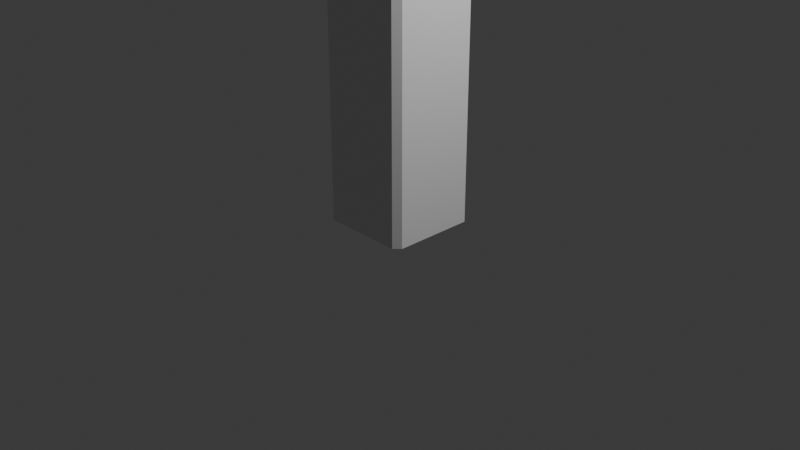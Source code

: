 # Source: Column.blend  (saved by Blender 4.2.66; exported with 4.5.12 LTS)
import bpy
from mathutils import Matrix  # noqa: F401  (used for matrix-valued properties, if any)

bpy.ops.wm.read_factory_settings(use_empty=True)
scene = bpy.context.scene
scene.name = 'Scene'

# ---- collections
col_collection = bpy.data.collections.new('Collection'); scene.collection.children.link(col_collection)

# ---- materials (node trees are filled in below, after node groups)
mat_column = bpy.data.materials.new('Column')
mat_column.alpha_threshold = 0.0
mat_column.use_transparent_shadow = False
mat_column.roughness = 0.5
mat_column.line_color = (0.0, 0.0, 0.0, 1.0)
mat_columntop = bpy.data.materials.new('ColumnTop')

# ---- material node trees
mat_column.use_nodes = True; mat_column.node_tree.nodes.clear()
_N = mat_column.node_tree.nodes; _L = mat_column.node_tree.links
n0 = _N.new('ShaderNodeOutputMaterial'); n0.name = 'Material Output'; n0.location = (300, 300)
n1 = _N.new('ShaderNodeBsdfPrincipled'); n1.name = 'Principled BSDF'; n1.location = (10, 300)
n1.inputs[3].default_value = 1.45
_L.new(n1.outputs[0], n0.inputs[0])
n0.is_active_output = True
mat_columntop.use_nodes = True; mat_columntop.node_tree.nodes.clear()
_N = mat_columntop.node_tree.nodes; _L = mat_columntop.node_tree.links
n0 = _N.new('ShaderNodeBsdfPrincipled'); n0.name = 'Principled BSDF'; n0.location = (10, 300)
n1 = _N.new('ShaderNodeOutputMaterial'); n1.name = 'Material Output'; n1.location = (300, 300)
_L.new(n0.outputs[0], n1.inputs[0])
n1.is_active_output = True

# ---- world
world_world = bpy.data.worlds.new('World'); scene.world = world_world
world_world.use_nodes = True; world_world.node_tree.nodes.clear()
_N = world_world.node_tree.nodes; _L = world_world.node_tree.links
n0 = _N.new('ShaderNodeOutputWorld'); n0.name = 'World Output'; n0.location = (300, 300)
n1 = _N.new('ShaderNodeBackground'); n1.name = 'Background'; n1.location = (10, 300)
n1.inputs[0].default_value = (0.05088, 0.05088, 0.05088, 1.0)
_L.new(n1.outputs[0], n0.inputs[0])
n0.is_active_output = True
world_world.color = (0.05088, 0.05088, 0.05088)
world_world.sun_shadow_jitter_overblur = 0.0

# ---- cameras
cam_camera = bpy.data.cameras.new('Camera')
cam_camera.clip_end = 100.0
cam_camera.ortho_scale = 7.314

# ---- lights
light_light = bpy.data.lights.new('Light', 'POINT')
light_light.energy = 1000.0
light_light.shadow_soft_size = 0.1

# ---- meshes
me_cube = bpy.data.meshes.new('Cube')
me_cube.from_pydata([(0.4326, 0.5, 3.0), (0.5, 0.4326, 3.0), (0.4326, 0.5, 7.451e-09), (0.5, 0.4326, 0.0), (0.5, -0.4326, 3.0), (0.4326, -0.5, 3.0), (0.5, -0.4326, 7.451e-09), (0.4326, -0.5, 0.0), (-0.4326, 0.5, 3.0), (-0.5, 0.4326, 3.0), (-0.5, 0.4326, 7.451e-09), (-0.4326, 0.5, 0.0), (-0.5, -0.4326, 3.0), (-0.4326, -0.5, 3.0), (-0.4326, -0.5, 7.451e-09), (-0.5, -0.4326, 0.0), (0.4195, 0.4849, 3.055), (0.4849, 0.4195, 3.055), (0.4849, -0.4195, 3.055), (0.4195, -0.4849, 3.055), (-0.4195, 0.4849, 3.055), (-0.4849, 0.4195, 3.055), (-0.4849, -0.4195, 3.055), (-0.4195, -0.4849, 3.055), (0.3989, 0.461, 3.113), (0.461, 0.3989, 3.113), (0.461, -0.3989, 3.113), (0.3989, -0.461, 3.113), (-0.3989, 0.461, 3.113), (-0.461, 0.3989, 3.113), (-0.461, -0.3989, 3.113), (-0.3989, -0.461, 3.113), (0.4244, 0.4905, 3.179), (0.4905, 0.4244, 3.179), (0.4905, -0.4244, 3.179), (0.4244, -0.4905, 3.179), (-0.4244, 0.4905, 3.179), (-0.4905, 0.4244, 3.179), (-0.4905, -0.4244, 3.179), (-0.4244, -0.4905, 3.179), (0.4192, 0.4845, 3.269), (0.4845, 0.4192, 3.269), (0.4845, -0.4192, 3.269), (0.4192, -0.4845, 3.269), (-0.4192, 0.4845, 3.269), (-0.4845, 0.4192, 3.269), (-0.4845, -0.4192, 3.269), (-0.4192, -0.4845, 3.269), (0.3212, 0.3713, 3.372), (0.3713, 0.3212, 3.372), (0.3713, -0.3212, 3.372), (0.3212, -0.3713, 3.372), (-0.3212, 0.3713, 3.372), (-0.3713, 0.3212, 3.372), (-0.3713, -0.3212, 3.372), (-0.3212, -0.3713, 3.372), (0.165, 0.1907, 3.406), (0.1907, 0.165, 3.406), (0.1907, -0.165, 3.406), (0.165, -0.1907, 3.406), (-0.165, 0.1907, 3.406), (-0.1907, 0.165, 3.406), (-0.1907, -0.165, 3.406), (-0.165, -0.1907, 3.406)], [], [(15, 12, 9, 10), (7, 5, 13, 14), (3, 1, 4, 6), (15, 10, 11, 2, 3, 6, 7, 14), (1, 3, 2, 0), (14, 13, 12, 15), (5, 7, 6, 4), (8, 11, 10, 9), (9, 12, 22, 21), (11, 8, 0, 2), (19, 18, 26, 27), (4, 1, 17, 18), (12, 13, 23, 22), (8, 9, 21, 20), (5, 4, 18, 19), (0, 8, 20, 16), (1, 0, 16, 17), (13, 5, 19, 23), (24, 28, 36, 32), (21, 22, 30, 29), (23, 19, 27, 31), (20, 21, 29, 28), (17, 16, 24, 25), (16, 20, 28, 24), (18, 17, 25, 26), (22, 23, 31, 30), (36, 37, 45, 44), (26, 25, 33, 34), (30, 31, 39, 38), (27, 26, 34, 35), (29, 30, 38, 37), (31, 27, 35, 39), (28, 29, 37, 36), (25, 24, 32, 33), (45, 46, 54, 53), (33, 32, 40, 41), (32, 36, 44, 40), (34, 33, 41, 42), (38, 39, 47, 46), (35, 34, 42, 43), (37, 38, 46, 45), (39, 35, 43, 47), (54, 55, 63, 62), (47, 43, 51, 55), (44, 45, 53, 52), (41, 40, 48, 49), (40, 44, 52, 48), (42, 41, 49, 50), (46, 47, 55, 54), (43, 42, 50, 51), (58, 57, 56, 60, 61, 62, 63, 59), (51, 50, 58, 59), (53, 54, 62, 61), (55, 51, 59, 63), (52, 53, 61, 60), (49, 48, 56, 57), (48, 52, 60, 56), (50, 49, 57, 58)])
me_cube.polygons.foreach_set('material_index', [0, 0, 0, 0, 0, 0, 0, 0, 1, 0, 1, 1, 1, 1, 1, 1, 1, 1, 1, 1, 1, 1, 1, 1, 1, 1, 1, 1, 1, 1, 1, 1, 1, 1, 1, 1, 1, 1, 1, 1, 1, 1, 1, 1, 1, 1, 1, 1, 1, 1, 1, 1, 1, 1, 1, 1, 1, 1])
_uv = me_cube.uv_layers.new(name='UVMap')
_uv.uv.foreach_set('vector', [0.7498, 0.2401, 0.0001099, 0.2401, 0.0001098, 0.02393, 0.7498, 0.02393, 0.7498, 0.4802, 0.0001098, 0.4802, 0.0001099, 0.264, 0.7498, 0.264, 0.7498, 0.7202, 0.0001098, 0.7202, 0.0001098, 0.504, 0.7498, 0.504, 0.983, 0.25, 0.7668, 0.25, 0.75, 0.2332, 0.75, 0.01695, 0.7668, 0.0001099, 0.983, 0.0001098, 0.9999, 0.01695, 0.9999, 0.2332, 0.0001098, 0.7202, 0.7498, 0.7202, 0.7498, 0.744, 0.0001098, 0.744, 0.7498, 0.264, 0.0001099, 0.264, 0.0001099, 0.2401, 0.7498, 0.2401, 0.0001098, 0.4802, 0.7498, 0.4802, 0.7498, 0.504, 0.0001098, 0.504, 0.0001099, 0.0001099, 0.7498, 0.0001099, 0.7498, 0.02393, 0.0001098, 0.02393, 0.3783, 0.8834, 0.03357, 0.9999, 0.03111, 0.9752, 0.3629, 0.8634, 0.7498, 0.9602, 0.0001098, 0.9602, 0.0001098, 0.744, 0.7498, 0.744, 0.3808, 0.1798, 0.4083, 0.2085, 0.3888, 0.227, 0.3604, 0.1982, 0.427, 0.1931, 0.5523, 0.5071, 0.5281, 0.5082, 0.4083, 0.2085, 0.03837, 8.91e-05, 0.07442, 0.009639, 0.06813, 0.03239, 0.03308, 0.02228, 0.4105, 0.8536, 0.3783, 0.8834, 0.3629, 0.8634, 0.393, 0.8363, 0.398, 0.1615, 0.427, 0.1931, 0.4083, 0.2085, 0.3808, 0.1798, 0.5508, 0.5497, 0.4105, 0.8536, 0.393, 0.8363, 0.5263, 0.5473, 0.5523, 0.5071, 0.5508, 0.5497, 0.5263, 0.5473, 0.5281, 0.5082, 0.07442, 0.009639, 0.398, 0.1615, 0.3808, 0.1798, 0.06813, 0.03239, 0.4984, 0.5466, 0.3756, 0.8152, 0.3537, 0.7976, 0.474, 0.541, 0.3629, 0.8634, 0.03111, 0.9752, 0.03091, 0.95, 0.3451, 0.8426, 0.06813, 0.03239, 0.3808, 0.1798, 0.3604, 0.1982, 0.06161, 0.06014, 0.393, 0.8363, 0.3629, 0.8634, 0.3451, 0.8426, 0.3756, 0.8152, 0.5281, 0.5082, 0.5263, 0.5473, 0.4984, 0.5466, 0.5029, 0.507, 0.5263, 0.5473, 0.393, 0.8363, 0.3756, 0.8152, 0.4984, 0.5466, 0.4083, 0.2085, 0.5281, 0.5082, 0.5029, 0.507, 0.3888, 0.227, 0.03308, 0.02228, 0.06813, 0.03239, 0.06161, 0.06014, 0.02619, 0.04572, 0.3537, 0.7976, 0.3303, 0.8164, 0.3125, 0.7925, 0.3318, 0.7767, 0.3888, 0.227, 0.5029, 0.507, 0.4737, 0.5113, 0.3658, 0.2429, 0.02619, 0.04572, 0.06161, 0.06014, 0.04757, 0.08563, 0.01233, 0.07427, 0.3604, 0.1982, 0.3888, 0.227, 0.3658, 0.2429, 0.3441, 0.2214, 0.3451, 0.8426, 0.03091, 0.95, 0.00998, 0.923, 0.3303, 0.8164, 0.06161, 0.06014, 0.3604, 0.1982, 0.3441, 0.2214, 0.04757, 0.08563, 0.3756, 0.8152, 0.3451, 0.8426, 0.3303, 0.8164, 0.3537, 0.7976, 0.5029, 0.507, 0.4984, 0.5466, 0.474, 0.541, 0.4737, 0.5113, 0.3125, 0.7925, 8.923e-05, 0.8824, 0.02665, 0.8023, 0.2802, 0.7496, 0.4737, 0.5113, 0.474, 0.541, 0.4432, 0.5393, 0.4441, 0.514, 0.474, 0.541, 0.3537, 0.7976, 0.3318, 0.7767, 0.4432, 0.5393, 0.3658, 0.2429, 0.4737, 0.5113, 0.4441, 0.514, 0.3428, 0.2642, 0.01233, 0.07427, 0.04757, 0.08563, 0.03888, 0.121, 8.913e-05, 0.1148, 0.3441, 0.2214, 0.3658, 0.2429, 0.3428, 0.2642, 0.3241, 0.2457, 0.3303, 0.8164, 0.00998, 0.923, 8.923e-05, 0.8824, 0.3125, 0.7925, 0.04757, 0.08563, 0.3441, 0.2214, 0.3241, 0.2457, 0.03888, 0.121, 0.007204, 0.2026, 0.04103, 0.1971, 0.06797, 0.3078, 0.0509, 0.3133, 0.03888, 0.121, 0.3241, 0.2457, 0.2835, 0.2861, 0.04103, 0.1971, 0.3318, 0.7767, 0.3125, 0.7925, 0.2802, 0.7496, 0.2973, 0.736, 0.4441, 0.514, 0.4432, 0.5393, 0.3864, 0.5365, 0.388, 0.5129, 0.4432, 0.5393, 0.3318, 0.7767, 0.2973, 0.736, 0.3864, 0.5365, 0.3428, 0.2642, 0.4441, 0.514, 0.388, 0.5129, 0.3, 0.3039, 8.913e-05, 0.1148, 0.03888, 0.121, 0.04103, 0.1971, 0.007204, 0.2026, 0.3241, 0.2457, 0.3428, 0.2642, 0.3, 0.3039, 0.2835, 0.2861, 0.7009, 0.01009, 0.7009, 0.1385, 0.6909, 0.1485, 0.5625, 0.1485, 0.5525, 0.1385, 0.5525, 0.01009, 0.5625, 8.914e-05, 0.6909, 8.916e-05, 0.2835, 0.2861, 0.3, 0.3039, 0.2257, 0.3631, 0.2151, 0.3511, 0.2802, 0.7496, 0.02665, 0.8023, 0.08253, 0.6981, 0.2298, 0.6805, 0.04103, 0.1971, 0.2835, 0.2861, 0.2151, 0.3511, 0.06797, 0.3078, 0.2973, 0.736, 0.2802, 0.7496, 0.2298, 0.6805, 0.2409, 0.6711, 0.388, 0.5129, 0.3864, 0.5365, 0.2933, 0.5226, 0.2948, 0.5067, 0.3864, 0.5365, 0.2973, 0.736, 0.2409, 0.6711, 0.2933, 0.5226, 0.3, 0.3039, 0.388, 0.5129, 0.2948, 0.5067, 0.2257, 0.3631])
me_cube.materials.append(mat_column)
me_cube.materials.append(mat_columntop)
me_cube.use_mirror_vertex_groups = False
me_cube.update()

# ---- objects
ob_cube = bpy.data.objects.new('Cube', me_cube)
ob_light = bpy.data.objects.new('Light', light_light)
ob_camera = bpy.data.objects.new('Camera', cam_camera)

# ---- transforms, parenting, visibility, modifiers, constraints
ob_cube.location = (0.0, 0.0, 0.0)
ob_cube.lock_rotations_4d = False
ob_cube.empty_display_type = 'ARROWS'
ob_cube.lineart.crease_threshold = 0.0
ob_light.location = (4.076, 1.005, 5.904)
ob_light.rotation_euler = (0.6503, 0.05522, 1.866)
ob_light.lock_rotations_4d = False
ob_light.empty_display_type = 'ARROWS'
ob_light.color = (0.0, 0.0, 0.0, 0.0)
ob_light.lineart.crease_threshold = 0.0
ob_camera.location = (7.359, -6.926, 4.958)
ob_camera.rotation_euler = (1.109, 0.0, 0.8149)
ob_camera.lock_rotations_4d = False
ob_camera.empty_display_type = 'ARROWS'
ob_camera.color = (0.0, 0.0, 0.0, 0.0)
ob_camera.display_type = 'WIRE'
ob_camera.lineart.crease_threshold = 0.0

# ---- collection membership
col_collection.objects.link(ob_cube)
col_collection.objects.link(ob_light)
col_collection.objects.link(ob_camera)

# ---- scene / render settings (as saved in the file)
scene.camera = ob_camera
scene.frame_start = 1; scene.frame_end = 250; scene.frame_set(1)
scene.render.engine = 'BLENDER_EEVEE_NEXT'
bpy.context.view_layer.update()
